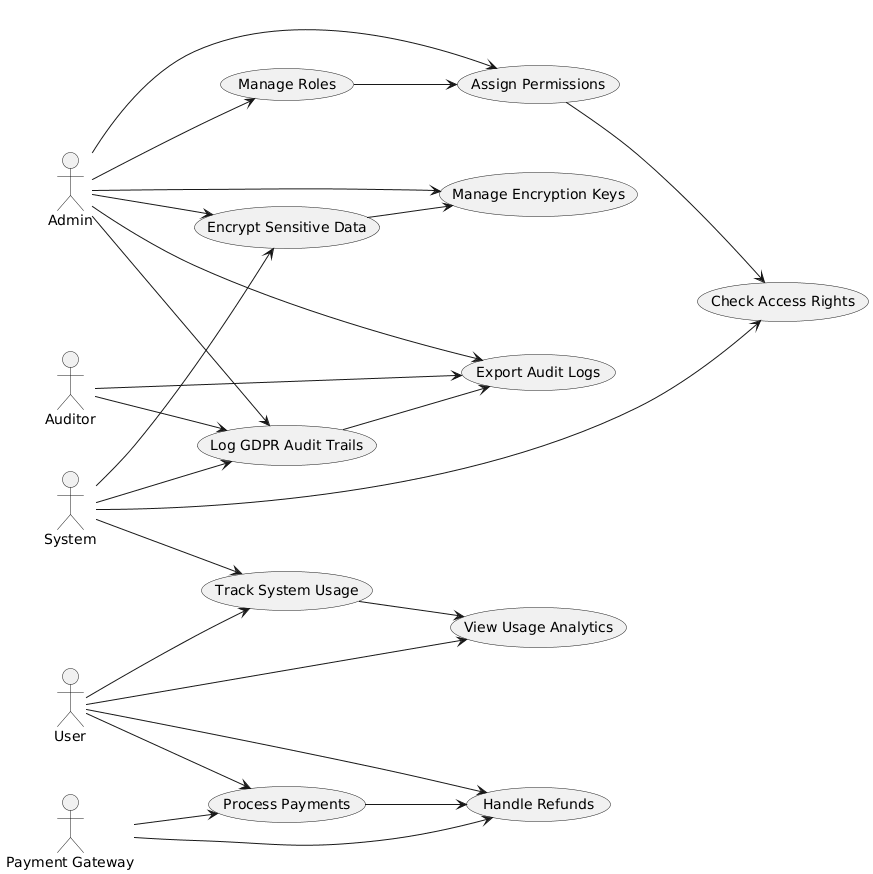

The diagram above was rendered by PlantUML. Its source (embedded in the PNG):
@startuml
left to right direction

actor User
actor Admin
actor "System" as System
actor "Auditor" as Auditor
actor "Payment Gateway" as Payment

usecase "Encrypt Sensitive Data" as UC1
usecase "Manage Encryption Keys" as UC2
usecase "Log GDPR Audit Trails" as UC3
usecase "Export Audit Logs" as UC4
usecase "Track System Usage" as UC5
usecase "View Usage Analytics" as UC6
usecase "Process Payments" as UC7
usecase "Handle Refunds" as UC8
usecase "Manage Roles" as UC9
usecase "Assign Permissions" as UC10
usecase "Check Access Rights" as UC11

User --> UC5
User --> UC6
User --> UC7
User --> UC8
Admin --> UC1
Admin --> UC2
Admin --> UC3
Admin --> UC4
Admin --> UC9
Admin --> UC10
System --> UC1
System --> UC3
System --> UC5
System --> UC11
Auditor --> UC3
Auditor --> UC4
Payment --> UC7
Payment --> UC8

UC1 --> UC2
UC3 --> UC4
UC5 --> UC6
UC7 --> UC8
UC9 --> UC10
UC10 --> UC11
@enduml